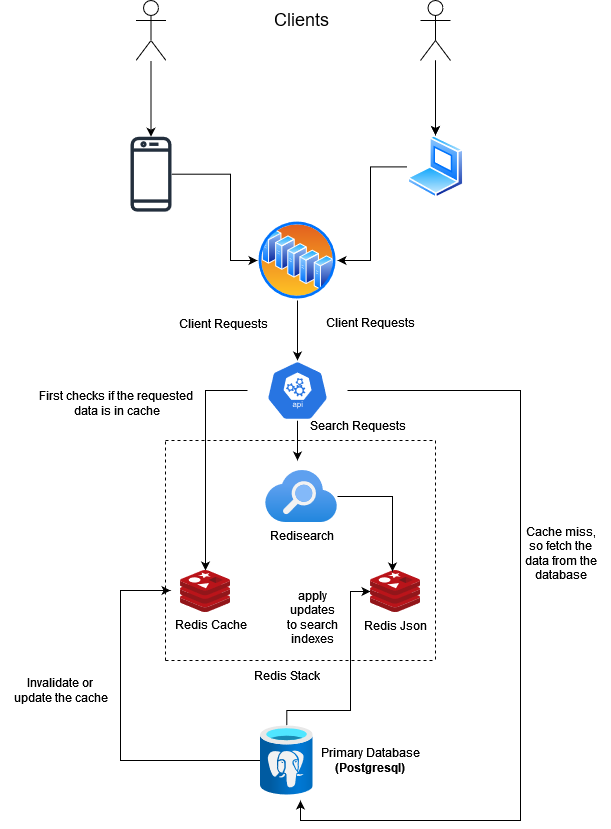

The diagram above was exported from draw.io. Its source (the exported page's mxGraphModel, read from the mxfile embedded in the PNG):
<mxGraphModel dx="868" dy="468" grid="1" gridSize="10" guides="1" tooltips="1" connect="1" arrows="1" fold="1" page="1" pageScale="1" pageWidth="850" pageHeight="1100" math="0" shadow="0">
  <root>
    <mxCell id="0" />
    <mxCell id="1" parent="0" />
    <mxCell id="Syfv0jsubg9we11OvLPN-2" value="&lt;div&gt;Primary Database&lt;/div&gt;&lt;div&gt;&lt;b&gt;(Postgresql)&lt;br&gt;&lt;/b&gt;&lt;/div&gt;" style="text;html=1;align=center;verticalAlign=middle;resizable=0;points=[];autosize=1;strokeColor=none;fillColor=none;" parent="1" vertex="1">
      <mxGeometry x="410" y="1020" width="120" height="40" as="geometry" />
    </mxCell>
    <mxCell id="Syfv0jsubg9we11OvLPN-157" style="edgeStyle=orthogonalEdgeStyle;rounded=0;orthogonalLoop=1;jettySize=auto;html=1;" parent="1" source="Syfv0jsubg9we11OvLPN-4" edge="1">
      <mxGeometry relative="1" as="geometry">
        <mxPoint x="270" y="870" as="targetPoint" />
        <Array as="points">
          <mxPoint x="220" y="1040" />
        </Array>
      </mxGeometry>
    </mxCell>
    <mxCell id="_AxHZ11mFer48Z4XUIf5-2" style="edgeStyle=orthogonalEdgeStyle;rounded=0;orthogonalLoop=1;jettySize=auto;html=1;" edge="1" parent="1" source="Syfv0jsubg9we11OvLPN-4" target="Syfv0jsubg9we11OvLPN-113">
      <mxGeometry relative="1" as="geometry">
        <Array as="points">
          <mxPoint x="386" y="990" />
          <mxPoint x="450" y="990" />
          <mxPoint x="450" y="871" />
        </Array>
      </mxGeometry>
    </mxCell>
    <mxCell id="Syfv0jsubg9we11OvLPN-4" value="" style="aspect=fixed;html=1;points=[];align=center;image;fontSize=12;image=img/lib/azure2/databases/Azure_Database_PostgreSQL_Server.svg;labelBackgroundColor=none;" parent="1" vertex="1">
      <mxGeometry x="360" y="1005" width="52.5" height="70" as="geometry" />
    </mxCell>
    <mxCell id="Syfv0jsubg9we11OvLPN-151" value="" style="edgeStyle=orthogonalEdgeStyle;rounded=0;orthogonalLoop=1;jettySize=auto;html=1;" parent="1" source="Syfv0jsubg9we11OvLPN-18" target="Syfv0jsubg9we11OvLPN-19" edge="1">
      <mxGeometry relative="1" as="geometry" />
    </mxCell>
    <mxCell id="Syfv0jsubg9we11OvLPN-18" value="" style="aspect=fixed;perimeter=ellipsePerimeter;html=1;align=center;shadow=0;dashed=0;spacingTop=3;image;image=img/lib/active_directory/server_farm.svg;labelBackgroundColor=none;" parent="1" vertex="1">
      <mxGeometry x="357" y="500" width="80" height="80" as="geometry" />
    </mxCell>
    <mxCell id="Syfv0jsubg9we11OvLPN-152" style="edgeStyle=orthogonalEdgeStyle;rounded=0;orthogonalLoop=1;jettySize=auto;html=1;" parent="1" source="Syfv0jsubg9we11OvLPN-19" target="Syfv0jsubg9we11OvLPN-111" edge="1">
      <mxGeometry relative="1" as="geometry">
        <mxPoint x="350" y="670" as="sourcePoint" />
      </mxGeometry>
    </mxCell>
    <mxCell id="Syfv0jsubg9we11OvLPN-160" style="edgeStyle=orthogonalEdgeStyle;rounded=0;orthogonalLoop=1;jettySize=auto;html=1;" parent="1" source="Syfv0jsubg9we11OvLPN-19" edge="1">
      <mxGeometry relative="1" as="geometry">
        <mxPoint x="400" y="1080" as="targetPoint" />
        <Array as="points">
          <mxPoint x="620" y="670" />
          <mxPoint x="620" y="1100" />
          <mxPoint x="400" y="1100" />
        </Array>
      </mxGeometry>
    </mxCell>
    <mxCell id="Syfv0jsubg9we11OvLPN-163" style="edgeStyle=orthogonalEdgeStyle;rounded=0;orthogonalLoop=1;jettySize=auto;html=1;" parent="1" source="Syfv0jsubg9we11OvLPN-19" edge="1">
      <mxGeometry relative="1" as="geometry">
        <mxPoint x="397" y="740" as="targetPoint" />
      </mxGeometry>
    </mxCell>
    <mxCell id="Syfv0jsubg9we11OvLPN-19" value="" style="sketch=0;html=1;dashed=0;whitespace=wrap;fillColor=#2875E2;strokeColor=#ffffff;points=[[0.005,0.63,0],[0.1,0.2,0],[0.9,0.2,0],[0.5,0,0],[0.995,0.63,0],[0.72,0.99,0],[0.5,1,0],[0.28,0.99,0]];shape=mxgraph.kubernetes.icon;prIcon=api;labelBackgroundColor=none;" parent="1" vertex="1">
      <mxGeometry x="347" y="640" width="100" height="60" as="geometry" />
    </mxCell>
    <mxCell id="Syfv0jsubg9we11OvLPN-111" value="" style="sketch=0;aspect=fixed;html=1;points=[];align=center;image;fontSize=12;image=img/lib/mscae/Cache_Redis_Product.svg;labelBackgroundColor=none;" parent="1" vertex="1">
      <mxGeometry x="280" y="850" width="50" height="42" as="geometry" />
    </mxCell>
    <mxCell id="Syfv0jsubg9we11OvLPN-112" value="&lt;div&gt;Redis Cache&lt;/div&gt;&lt;div&gt;&lt;br&gt;&lt;/div&gt;" style="text;html=1;align=center;verticalAlign=middle;resizable=0;points=[];autosize=1;strokeColor=none;fillColor=none;" parent="1" vertex="1">
      <mxGeometry x="260" y="892" width="100" height="40" as="geometry" />
    </mxCell>
    <mxCell id="Syfv0jsubg9we11OvLPN-113" value="&lt;div&gt;Redis Json&lt;/div&gt;&lt;div&gt;&lt;br&gt;&lt;/div&gt;" style="sketch=0;aspect=fixed;html=1;points=[];align=center;image;fontSize=12;image=img/lib/mscae/Cache_Redis_Product.svg;labelBackgroundColor=none;" parent="1" vertex="1">
      <mxGeometry x="470" y="850" width="50" height="42" as="geometry" />
    </mxCell>
    <mxCell id="_AxHZ11mFer48Z4XUIf5-1" style="edgeStyle=orthogonalEdgeStyle;rounded=0;orthogonalLoop=1;jettySize=auto;html=1;entryX=0.44;entryY=0.024;entryDx=0;entryDy=0;entryPerimeter=0;" edge="1" parent="1" source="Syfv0jsubg9we11OvLPN-114" target="Syfv0jsubg9we11OvLPN-113">
      <mxGeometry relative="1" as="geometry" />
    </mxCell>
    <mxCell id="Syfv0jsubg9we11OvLPN-114" value="&lt;div&gt;Redisearch&lt;/div&gt;&lt;div&gt;&lt;br&gt;&lt;/div&gt;" style="aspect=fixed;html=1;points=[];align=center;image;fontSize=12;image=img/lib/azure2/app_services/Search_Services.svg;labelBackgroundColor=none;" parent="1" vertex="1">
      <mxGeometry x="365" y="750" width="72" height="52" as="geometry" />
    </mxCell>
    <mxCell id="Syfv0jsubg9we11OvLPN-115" value="" style="endArrow=none;dashed=1;html=1;rounded=0;" parent="1" edge="1">
      <mxGeometry width="50" height="50" relative="1" as="geometry">
        <mxPoint x="535" y="720" as="sourcePoint" />
        <mxPoint x="535" y="940" as="targetPoint" />
        <Array as="points">
          <mxPoint x="535" y="780" />
        </Array>
      </mxGeometry>
    </mxCell>
    <mxCell id="Syfv0jsubg9we11OvLPN-116" value="" style="endArrow=none;dashed=1;html=1;rounded=0;" parent="1" edge="1">
      <mxGeometry width="50" height="50" relative="1" as="geometry">
        <mxPoint x="265" y="720" as="sourcePoint" />
        <mxPoint x="535" y="720" as="targetPoint" />
      </mxGeometry>
    </mxCell>
    <mxCell id="Syfv0jsubg9we11OvLPN-117" value="" style="endArrow=none;dashed=1;html=1;rounded=0;" parent="1" edge="1">
      <mxGeometry width="50" height="50" relative="1" as="geometry">
        <mxPoint x="265" y="940" as="sourcePoint" />
        <mxPoint x="265" y="720" as="targetPoint" />
        <Array as="points" />
      </mxGeometry>
    </mxCell>
    <mxCell id="Syfv0jsubg9we11OvLPN-118" value="" style="endArrow=none;dashed=1;html=1;rounded=0;" parent="1" edge="1">
      <mxGeometry width="50" height="50" relative="1" as="geometry">
        <mxPoint x="265" y="940" as="sourcePoint" />
        <mxPoint x="535" y="940" as="targetPoint" />
        <Array as="points">
          <mxPoint x="465" y="940" />
        </Array>
      </mxGeometry>
    </mxCell>
    <mxCell id="Syfv0jsubg9we11OvLPN-119" value="Redis Stack" style="text;html=1;align=center;verticalAlign=middle;resizable=0;points=[];autosize=1;strokeColor=none;fillColor=none;" parent="1" vertex="1">
      <mxGeometry x="341" y="940" width="90" height="30" as="geometry" />
    </mxCell>
    <mxCell id="Syfv0jsubg9we11OvLPN-144" style="edgeStyle=orthogonalEdgeStyle;rounded=0;orthogonalLoop=1;jettySize=auto;html=1;" parent="1" source="Syfv0jsubg9we11OvLPN-120" target="Syfv0jsubg9we11OvLPN-18" edge="1">
      <mxGeometry relative="1" as="geometry">
        <mxPoint x="330" y="530" as="targetPoint" />
        <Array as="points">
          <mxPoint x="330" y="454" />
          <mxPoint x="330" y="540" />
        </Array>
      </mxGeometry>
    </mxCell>
    <mxCell id="Syfv0jsubg9we11OvLPN-120" value="" style="sketch=0;outlineConnect=0;fontColor=#232F3E;gradientColor=none;fillColor=#232F3D;strokeColor=none;dashed=0;verticalLabelPosition=bottom;verticalAlign=top;align=center;html=1;fontSize=12;fontStyle=0;aspect=fixed;pointerEvents=1;shape=mxgraph.aws4.mobile_client;labelBackgroundColor=none;" parent="1" vertex="1">
      <mxGeometry x="230" y="414.66" width="41" height="78" as="geometry" />
    </mxCell>
    <mxCell id="Syfv0jsubg9we11OvLPN-150" style="edgeStyle=orthogonalEdgeStyle;rounded=0;orthogonalLoop=1;jettySize=auto;html=1;" parent="1" source="Syfv0jsubg9we11OvLPN-121" target="Syfv0jsubg9we11OvLPN-18" edge="1">
      <mxGeometry relative="1" as="geometry">
        <mxPoint x="470" y="550" as="targetPoint" />
        <Array as="points">
          <mxPoint x="470" y="446" />
          <mxPoint x="470" y="540" />
        </Array>
      </mxGeometry>
    </mxCell>
    <mxCell id="Syfv0jsubg9we11OvLPN-121" value="" style="aspect=fixed;perimeter=ellipsePerimeter;html=1;align=center;shadow=0;dashed=0;spacingTop=3;image;image=img/lib/active_directory/laptop_client.svg;labelBackgroundColor=none;" parent="1" vertex="1">
      <mxGeometry x="506.5" y="414.66" width="57" height="63.33" as="geometry" />
    </mxCell>
    <mxCell id="Syfv0jsubg9we11OvLPN-140" value="" style="edgeStyle=orthogonalEdgeStyle;rounded=0;orthogonalLoop=1;jettySize=auto;html=1;" parent="1" source="Syfv0jsubg9we11OvLPN-122" target="Syfv0jsubg9we11OvLPN-120" edge="1">
      <mxGeometry relative="1" as="geometry" />
    </mxCell>
    <mxCell id="Syfv0jsubg9we11OvLPN-122" value="" style="shape=umlActor;verticalLabelPosition=bottom;verticalAlign=top;html=1;outlineConnect=0;labelBackgroundColor=none;" parent="1" vertex="1">
      <mxGeometry x="235.5" y="280" width="30" height="60" as="geometry" />
    </mxCell>
    <mxCell id="Syfv0jsubg9we11OvLPN-142" value="" style="edgeStyle=orthogonalEdgeStyle;rounded=0;orthogonalLoop=1;jettySize=auto;html=1;" parent="1" source="Syfv0jsubg9we11OvLPN-133" target="Syfv0jsubg9we11OvLPN-121" edge="1">
      <mxGeometry relative="1" as="geometry" />
    </mxCell>
    <mxCell id="Syfv0jsubg9we11OvLPN-143" value="" style="edgeStyle=orthogonalEdgeStyle;rounded=0;orthogonalLoop=1;jettySize=auto;html=1;" parent="1" source="Syfv0jsubg9we11OvLPN-133" target="Syfv0jsubg9we11OvLPN-121" edge="1">
      <mxGeometry relative="1" as="geometry" />
    </mxCell>
    <mxCell id="Syfv0jsubg9we11OvLPN-133" value="" style="shape=umlActor;verticalLabelPosition=bottom;verticalAlign=top;html=1;outlineConnect=0;labelBackgroundColor=none;" parent="1" vertex="1">
      <mxGeometry x="520" y="280" width="30" height="60" as="geometry" />
    </mxCell>
    <mxCell id="Syfv0jsubg9we11OvLPN-158" value="&lt;div&gt;Client Requests&lt;/div&gt;&lt;div&gt;&lt;br&gt;&lt;/div&gt;" style="text;html=1;align=center;verticalAlign=middle;resizable=0;points=[];autosize=1;strokeColor=none;fillColor=none;" parent="1" vertex="1">
      <mxGeometry x="415" y="590" width="110" height="40" as="geometry" />
    </mxCell>
    <mxCell id="Syfv0jsubg9we11OvLPN-159" value="&lt;div&gt;First checks if the requested&lt;/div&gt;&lt;div&gt;&amp;nbsp;data is in cache&lt;/div&gt;&lt;div&gt;&lt;br&gt;&lt;/div&gt;" style="text;html=1;align=center;verticalAlign=middle;resizable=0;points=[];autosize=1;strokeColor=none;fillColor=none;" parent="1" vertex="1">
      <mxGeometry x="125" y="660" width="180" height="60" as="geometry" />
    </mxCell>
    <mxCell id="Syfv0jsubg9we11OvLPN-161" value="&lt;div&gt;Cache miss,&lt;/div&gt;&lt;div&gt;so fetch the &lt;br&gt;&lt;/div&gt;&lt;div&gt;data from the &lt;br&gt;&lt;/div&gt;&lt;div&gt;database&lt;/div&gt;&lt;div&gt;&lt;br&gt;&lt;/div&gt;" style="text;html=1;align=center;verticalAlign=middle;resizable=0;points=[];autosize=1;strokeColor=none;fillColor=none;" parent="1" vertex="1">
      <mxGeometry x="610" y="795" width="100" height="90" as="geometry" />
    </mxCell>
    <mxCell id="Syfv0jsubg9we11OvLPN-162" value="&lt;div&gt;Invalidate or &lt;br&gt;&lt;/div&gt;&lt;div&gt;update the cache&lt;/div&gt;" style="text;html=1;align=center;verticalAlign=middle;resizable=0;points=[];autosize=1;strokeColor=none;fillColor=none;" parent="1" vertex="1">
      <mxGeometry x="100" y="950" width="120" height="40" as="geometry" />
    </mxCell>
    <mxCell id="Syfv0jsubg9we11OvLPN-164" value="Search Requests" style="text;html=1;align=center;verticalAlign=middle;resizable=0;points=[];autosize=1;strokeColor=none;fillColor=none;" parent="1" vertex="1">
      <mxGeometry x="396.5" y="690" width="120" height="30" as="geometry" />
    </mxCell>
    <mxCell id="_AxHZ11mFer48Z4XUIf5-3" value="&lt;div&gt;apply &lt;br&gt;&lt;/div&gt;&lt;div&gt;updates&lt;/div&gt;&lt;div&gt;to search &lt;br&gt;&lt;/div&gt;&lt;div&gt;indexes&lt;br&gt; &lt;/div&gt;" style="text;html=1;align=center;verticalAlign=middle;resizable=0;points=[];autosize=1;strokeColor=none;fillColor=none;" vertex="1" parent="1">
      <mxGeometry x="377" y="862" width="70" height="70" as="geometry" />
    </mxCell>
    <mxCell id="_AxHZ11mFer48Z4XUIf5-4" value="&lt;div style=&quot;font-size: 18px;&quot;&gt;Clients&lt;/div&gt;&lt;div style=&quot;font-size: 18px;&quot;&gt;&lt;br style=&quot;font-size: 18px;&quot;&gt;&lt;/div&gt;" style="text;html=1;align=center;verticalAlign=middle;resizable=0;points=[];autosize=1;strokeColor=none;fillColor=none;fontSize=18;" vertex="1" parent="1">
      <mxGeometry x="361" y="280" width="80" height="60" as="geometry" />
    </mxCell>
    <mxCell id="_AxHZ11mFer48Z4XUIf5-6" value="&lt;div style=&quot;font-size: 12px;&quot;&gt;Client Requests&lt;/div&gt;&lt;div style=&quot;font-size: 12px;&quot;&gt;&lt;br style=&quot;font-size: 12px;&quot;&gt;&lt;/div&gt;" style="text;whiteSpace=wrap;html=1;fontSize=12;" vertex="1" parent="1">
      <mxGeometry x="277" y="590" width="160" height="70" as="geometry" />
    </mxCell>
  </root>
</mxGraphModel>